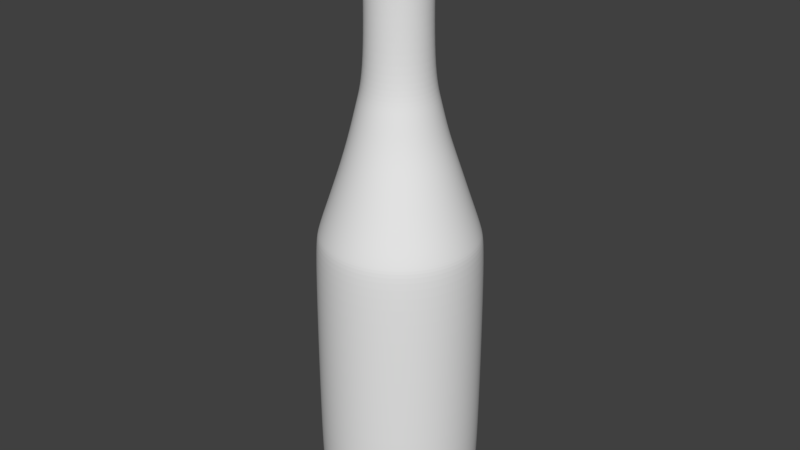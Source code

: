 # Source: bottleOil.blend  (saved by Blender 2.79.0; exported with 4.5.12 LTS)
import bpy
from mathutils import Matrix  # noqa: F401  (used for matrix-valued properties, if any)

bpy.ops.wm.read_factory_settings(use_empty=True)
scene = bpy.context.scene
scene.name = 'Scene'

# ---- collections
col_collection_1 = bpy.data.collections.new('Collection 1'); scene.collection.children.link(col_collection_1)

# ---- materials (node trees are filled in below, after node groups)
mat_material_001 = bpy.data.materials.new('Material.001')
mat_material_001.alpha_threshold = 0.0
mat_material_001.use_transparent_shadow = False
mat_material_001.diffuse_color = (0.0, 0.0, 0.0, 1.0)
mat_material_001.roughness = 0.5

# ---- material node trees

# ---- world
world_world = bpy.data.worlds.new('World'); scene.world = world_world
world_world.color = (0.05088, 0.05088, 0.05088)
world_world.use_sun_shadow = False
world_world.sun_shadow_jitter_overblur = 0.0
world_world.cycles.sampling_method = 'MANUAL'

# ---- meshes
me_cylinder = bpy.data.meshes.new('Cylinder')
me_cylinder.from_pydata([(0.0, 1.0, -1.0), (0.0, 1.0, 1.0), (0.1951, 0.9808, -1.0), (0.1951, 0.9808, 1.0), (0.3827, 0.9239, -1.0), (0.3827, 0.9239, 1.0), (0.5556, 0.8315, -1.0), (0.5556, 0.8315, 1.0), (0.7071, 0.7071, -1.0), (0.7071, 0.7071, 1.0), (0.8315, 0.5556, -1.0), (0.8315, 0.5556, 1.0), (0.9239, 0.3827, -1.0), (0.9239, 0.3827, 1.0), (0.9808, 0.1951, -1.0), (0.9808, 0.1951, 1.0), (1.0, 7.55e-08, -1.0), (1.0, 7.55e-08, 1.0), (0.9808, -0.1951, -1.0), (0.9808, -0.1951, 1.0), (0.9239, -0.3827, -1.0), (0.9239, -0.3827, 1.0), (0.8315, -0.5556, -1.0), (0.8315, -0.5556, 1.0), (0.7071, -0.7071, -1.0), (0.7071, -0.7071, 1.0), (0.5556, -0.8315, -1.0), (0.5556, -0.8315, 1.0), (0.3827, -0.9239, -1.0), (0.3827, -0.9239, 1.0), (0.1951, -0.9808, -1.0), (0.1951, -0.9808, 1.0), (-3.258e-07, -1.0, -1.0), (-3.258e-07, -1.0, 1.0), (-0.1951, -0.9808, -1.0), (-0.1951, -0.9808, 1.0), (-0.3827, -0.9239, -1.0), (-0.3827, -0.9239, 1.0), (-0.5556, -0.8315, -1.0), (-0.5556, -0.8315, 1.0), (-0.7071, -0.7071, -1.0), (-0.7071, -0.7071, 1.0), (-0.8315, -0.5556, -1.0), (-0.8315, -0.5556, 1.0), (-0.9239, -0.3827, -1.0), (-0.9239, -0.3827, 1.0), (-0.9808, -0.1951, -1.0), (-0.9808, -0.1951, 1.0), (-1.0, 9.656e-07, -1.0), (-1.0, 9.656e-07, 1.0), (-0.9808, 0.1951, -1.0), (-0.9808, 0.1951, 1.0), (-0.9239, 0.3827, -1.0), (-0.9239, 0.3827, 1.0), (-0.8315, 0.5556, -1.0), (-0.8315, 0.5556, 1.0), (-0.7071, 0.7071, -1.0), (-0.7071, 0.7071, 1.0), (-0.5556, 0.8315, -1.0), (-0.5556, 0.8315, 1.0), (-0.3827, 0.9239, -1.0), (-0.3827, 0.9239, 1.0), (-0.1951, 0.9808, -1.0), (-0.1951, 0.9808, 1.0)], [], [(0, 1, 3, 2), (2, 3, 5, 4), (4, 5, 7, 6), (6, 7, 9, 8), (8, 9, 11, 10), (10, 11, 13, 12), (12, 13, 15, 14), (14, 15, 17, 16), (16, 17, 19, 18), (18, 19, 21, 20), (20, 21, 23, 22), (22, 23, 25, 24), (24, 25, 27, 26), (26, 27, 29, 28), (28, 29, 31, 30), (30, 31, 33, 32), (32, 33, 35, 34), (34, 35, 37, 36), (36, 37, 39, 38), (38, 39, 41, 40), (40, 41, 43, 42), (42, 43, 45, 44), (44, 45, 47, 46), (46, 47, 49, 48), (48, 49, 51, 50), (50, 51, 53, 52), (52, 53, 55, 54), (54, 55, 57, 56), (56, 57, 59, 58), (58, 59, 61, 60), (3, 1, 63, 61, 59, 57, 55, 53, 51, 49, 47, 45, 43, 41, 39, 37, 35, 33, 31, 29, 27, 25, 23, 21, 19, 17, 15, 13, 11, 9, 7, 5), (60, 61, 63, 62), (62, 63, 1, 0), (0, 2, 4, 6, 8, 10, 12, 14, 16, 18, 20, 22, 24, 26, 28, 30, 32, 34, 36, 38, 40, 42, 44, 46, 48, 50, 52, 54, 56, 58, 60, 62)])
me_cylinder.materials.append(mat_material_001)
me_cylinder.use_remesh_preserve_volume = False
me_cylinder.use_remesh_preserve_attributes = False
me_cylinder.use_mirror_vertex_groups = False
me_cylinder.update()
me_circle = bpy.data.meshes.new('Circle')
me_circle.from_pydata([(0.0, 1.0, 0.0), (-0.1951, 0.9808, 0.0), (-0.3827, 0.9239, 0.0), (-0.5556, 0.8315, 0.0), (-0.7071, 0.7071, 0.0), (-0.8315, 0.5556, 0.0), (-0.9239, 0.3827, 0.0), (-0.9808, 0.1951, 0.0), (-1.0, 7.55e-08, 0.0), (-0.9808, -0.1951, 0.0), (-0.9239, -0.3827, 0.0), (-0.8315, -0.5556, 0.0), (-0.7071, -0.7071, 0.0), (-0.5556, -0.8315, 0.0), (-0.3827, -0.9239, 0.0), (-0.1951, -0.9808, 0.0), (3.258e-07, -1.0, 0.0), (0.1951, -0.9808, 0.0), (0.3827, -0.9239, 0.0), (0.5556, -0.8315, 0.0), (0.7071, -0.7071, 0.0), (0.8315, -0.5556, 0.0), (0.9239, -0.3827, 0.0), (0.9808, -0.1951, 0.0), (1.0, 9.656e-07, 0.0), (0.9808, 0.1951, 0.0), (0.9239, 0.3827, 0.0), (0.8315, 0.5556, 0.0), (0.7071, 0.7071, 0.0), (0.5556, 0.8315, 0.0), (0.3827, 0.9239, 0.0), (0.1951, 0.9808, 0.0), (0.0, 1.0, 3.129), (-0.1951, 0.9808, 3.129), (-0.3827, 0.9239, 3.129), (-0.5556, 0.8315, 3.129), (-0.7071, 0.7071, 3.129), (-0.8315, 0.5556, 3.129), (-0.9239, 0.3827, 3.129), (-0.9808, 0.1951, 3.129), (-1.0, 7.55e-08, 3.129), (-0.9808, -0.1951, 3.129), (-0.9239, -0.3827, 3.129), (-0.8315, -0.5556, 3.129), (-0.7071, -0.7071, 3.129), (-0.5556, -0.8315, 3.129), (-0.3827, -0.9239, 3.129), (-0.1951, -0.9808, 3.129), (3.258e-07, -1.0, 3.129), (0.1951, -0.9808, 3.129), (0.3827, -0.9239, 3.129), (0.5556, -0.8315, 3.129), (0.7071, -0.7071, 3.129), (0.8315, -0.5556, 3.129), (0.9239, -0.3827, 3.129), (0.9808, -0.1951, 3.129), (1.0, 9.656e-07, 3.129), (0.9808, 0.1951, 3.129), (0.9239, 0.3827, 3.129), (0.8315, 0.5556, 3.129), (0.7071, 0.7071, 3.129), (0.5556, 0.8315, 3.129), (0.3827, 0.9239, 3.129), (0.1951, 0.9808, 3.129), (-4.748e-09, 0.96, 3.334), (-0.1873, 0.9416, 3.334), (-0.3674, 0.8869, 3.334), (-0.5334, 0.7982, 3.334), (-0.6788, 0.6788, 3.334), (-0.7982, 0.5334, 3.334), (-0.8869, 0.3674, 3.334), (-0.9416, 0.1873, 3.334), (-0.96, 8.387e-08, 3.334), (-0.9416, -0.1873, 3.334), (-0.8869, -0.3674, 3.334), (-0.7982, -0.5334, 3.334), (-0.6788, -0.6788, 3.334), (-0.5334, -0.7982, 3.334), (-0.3674, -0.8869, 3.334), (-0.1873, -0.9416, 3.334), (3.081e-07, -0.96, 3.334), (0.1873, -0.9416, 3.334), (0.3674, -0.8869, 3.334), (0.5334, -0.7982, 3.334), (0.6788, -0.6788, 3.334), (0.7982, -0.5334, 3.334), (0.8869, -0.3674, 3.334), (0.9416, -0.1873, 3.334), (0.96, 9.384e-07, 3.334), (0.9416, 0.1873, 3.334), (0.8869, 0.3674, 3.334), (0.7982, 0.5334, 3.334), (0.6788, 0.6788, 3.334), (0.5334, 0.7982, 3.334), (0.3674, 0.8869, 3.334), (0.1873, 0.9416, 3.334), (-1.937e-08, 0.8702, 3.598), (-0.1698, 0.8535, 3.598), (-0.333, 0.804, 3.598), (-0.4835, 0.7236, 3.598), (-0.6154, 0.6154, 3.598), (-0.7236, 0.4835, 3.598), (-0.804, 0.333, 3.598), (-0.8535, 0.1698, 3.598), (-0.8702, 6.947e-08, 3.598), (-0.8535, -0.1698, 3.598), (-0.804, -0.333, 3.598), (-0.7236, -0.4835, 3.598), (-0.6154, -0.6154, 3.598), (-0.4835, -0.7236, 3.598), (-0.333, -0.804, 3.598), (-0.1698, -0.8535, 3.598), (2.642e-07, -0.8702, 3.598), (0.1698, -0.8535, 3.598), (0.333, -0.804, 3.598), (0.4835, -0.7236, 3.598), (0.6154, -0.6154, 3.598), (0.7236, -0.4835, 3.598), (0.804, -0.333, 3.598), (0.8535, -0.1698, 3.598), (0.8702, 8.441e-07, 3.598), (0.8535, 0.1698, 3.598), (0.804, 0.333, 3.598), (0.7236, 0.4835, 3.598), (0.6154, 0.6154, 3.598), (0.4835, 0.7236, 3.598), (0.333, 0.804, 3.598), (0.1698, 0.8535, 3.598), (-2.808e-08, 0.796, 3.816), (-0.1553, 0.7807, 3.816), (-0.3046, 0.7354, 3.816), (-0.4423, 0.6619, 3.816), (-0.5629, 0.5629, 3.816), (-0.6619, 0.4423, 3.816), (-0.7354, 0.3046, 3.816), (-0.7807, 0.1553, 3.816), (-0.796, 5.742e-08, 3.816), (-0.7807, -0.1553, 3.816), (-0.7354, -0.3046, 3.816), (-0.6619, -0.4423, 3.816), (-0.5629, -0.5629, 3.816), (-0.4423, -0.6619, 3.816), (-0.3046, -0.7354, 3.816), (-0.1553, -0.7807, 3.816), (2.313e-07, -0.796, 3.816), (0.1553, -0.7807, 3.816), (0.3046, -0.7354, 3.816), (0.4423, -0.6619, 3.816), (0.5629, -0.5629, 3.816), (0.6619, -0.4423, 3.816), (0.7354, -0.3046, 3.816), (0.7807, -0.1553, 3.816), (0.796, 7.66e-07, 3.816), (0.7807, 0.1553, 3.816), (0.7354, 0.3046, 3.816), (0.6619, 0.4423, 3.816), (0.5629, 0.5629, 3.816), (0.4423, 0.6619, 3.816), (0.3046, 0.7354, 3.816), (0.1553, 0.7807, 3.816), (-3.616e-08, 0.6713, 4.192), (-0.131, 0.6584, 4.192), (-0.2569, 0.6202, 4.192), (-0.3729, 0.5582, 4.192), (-0.4747, 0.4747, 4.192), (-0.5582, 0.3729, 4.192), (-0.6202, 0.2569, 4.192), (-0.6584, 0.131, 4.192), (-0.6713, 8.549e-08, 4.192), (-0.6584, -0.131, 4.192), (-0.6202, -0.2569, 4.192), (-0.5582, -0.3729, 4.192), (-0.4747, -0.4747, 4.192), (-0.3729, -0.5582, 4.192), (-0.2569, -0.6202, 4.192), (-0.131, -0.6584, 4.192), (1.826e-07, -0.6713, 4.192), (0.131, -0.6584, 4.192), (0.2569, -0.6202, 4.192), (0.3729, -0.5582, 4.192), (0.4747, -0.4747, 4.192), (0.5582, -0.3729, 4.192), (0.6202, -0.2569, 4.192), (0.6584, -0.131, 4.192), (0.6713, 6.83e-07, 4.192), (0.6584, 0.131, 4.192), (0.6202, 0.2569, 4.192), (0.5581, 0.3729, 4.192), (0.4747, 0.4747, 4.192), (0.3729, 0.5582, 4.192), (0.2569, 0.6202, 4.192), (0.131, 0.6584, 4.192), (-0.0132, 0.5553, 4.562), (-0.1215, 0.5447, 4.562), (-0.2257, 0.5131, 4.562), (-0.3217, 0.4617, 4.562), (-0.4059, 0.3927, 4.562), (-0.475, 0.3085, 4.562), (-0.5263, 0.2125, 4.562), (-0.5579, 0.1083, 4.562), (-0.5685, 6.245e-08, 4.562), (-0.5579, -0.1083, 4.562), (-0.5263, -0.2125, 4.562), (-0.475, -0.3085, 4.562), (-0.4059, -0.3927, 4.562), (-0.3217, -0.4617, 4.562), (-0.2257, -0.5131, 4.562), (-0.1215, -0.5447, 4.562), (-0.0132, -0.5553, 4.562), (0.09514, -0.5447, 4.562), (0.1993, -0.5131, 4.562), (0.2953, -0.4617, 4.562), (0.3795, -0.3927, 4.562), (0.4485, -0.3085, 4.562), (0.4999, -0.2125, 4.562), (0.5315, -0.1083, 4.562), (0.5421, 5.568e-07, 4.562), (0.5315, 0.1083, 4.562), (0.4999, 0.2125, 4.562), (0.4485, 0.3085, 4.562), (0.3795, 0.3927, 4.562), (0.2953, 0.4617, 4.562), (0.1993, 0.5131, 4.562), (0.09514, 0.5447, 4.562), (-0.0132, 0.4719, 4.919), (-0.1053, 0.4629, 4.919), (-0.1938, 0.436, 4.919), (-0.2754, 0.3924, 4.919), (-0.3469, 0.3337, 4.919), (-0.4056, 0.2622, 4.919), (-0.4492, 0.1806, 4.919), (-0.4761, 0.09207, 4.919), (-0.4852, 7.712e-08, 4.919), (-0.4761, -0.09207, 4.919), (-0.4492, -0.1806, 4.919), (-0.4056, -0.2622, 4.919), (-0.3469, -0.3337, 4.919), (-0.2754, -0.3924, 4.919), (-0.1938, -0.436, 4.919), (-0.1053, -0.4629, 4.919), (-0.0132, -0.4719, 4.919), (0.07887, -0.4629, 4.919), (0.1674, -0.436, 4.919), (0.249, -0.3924, 4.919), (0.3205, -0.3337, 4.919), (0.3792, -0.2622, 4.919), (0.4228, -0.1806, 4.919), (0.4497, -0.09207, 4.919), (0.4587, 4.972e-07, 4.919), (0.4497, 0.09207, 4.919), (0.4228, 0.1806, 4.919), (0.3792, 0.2622, 4.919), (0.3205, 0.3337, 4.919), (0.249, 0.3924, 4.919), (0.1674, 0.436, 4.919), (0.07887, 0.4629, 4.919), (-0.0132, 0.381, 5.275), (-0.08754, 0.3737, 5.275), (-0.159, 0.352, 5.275), (-0.2249, 0.3168, 5.275), (-0.2826, 0.2694, 5.275), (-0.33, 0.2117, 5.275), (-0.3652, 0.1458, 5.275), (-0.3869, 0.07434, 5.275), (-0.3943, 4.153e-08, 5.275), (-0.3869, -0.07434, 5.275), (-0.3652, -0.1458, 5.275), (-0.33, -0.2117, 5.275), (-0.2826, -0.2694, 5.275), (-0.2249, -0.3168, 5.275), (-0.159, -0.352, 5.275), (-0.08754, -0.3737, 5.275), (-0.0132, -0.381, 5.275), (0.06113, -0.3737, 5.275), (0.1326, -0.352, 5.275), (0.1985, -0.3168, 5.275), (0.2562, -0.2694, 5.275), (0.3036, -0.2117, 5.275), (0.3388, -0.1458, 5.275), (0.3605, -0.07434, 5.275), (0.3678, 3.807e-07, 5.275), (0.3605, 0.07434, 5.275), (0.3388, 0.1458, 5.275), (0.3036, 0.2117, 5.275), (0.2562, 0.2694, 5.275), (0.1985, 0.3168, 5.275), (0.1326, 0.352, 5.275), (0.06113, 0.3737, 5.275), (-0.0132, 0.381, 6.675), (-0.08754, 0.3737, 6.675), (-0.159, 0.352, 6.675), (-0.2249, 0.3168, 6.675), (-0.2826, 0.2694, 6.675), (-0.33, 0.2117, 6.675), (-0.3652, 0.1458, 6.675), (-0.3869, 0.07434, 6.675), (-0.3943, 4.153e-08, 6.675), (-0.3869, -0.07434, 6.675), (-0.3652, -0.1458, 6.675), (-0.33, -0.2117, 6.675), (-0.2826, -0.2694, 6.675), (-0.2249, -0.3168, 6.675), (-0.159, -0.352, 6.675), (-0.08754, -0.3737, 6.675), (-0.0132, -0.381, 6.675), (0.06113, -0.3737, 6.675), (0.1326, -0.352, 6.675), (0.1985, -0.3168, 6.675), (0.2562, -0.2694, 6.675), (0.3036, -0.2117, 6.675), (0.3388, -0.1458, 6.675), (0.3605, -0.07434, 6.675), (0.3678, 3.807e-07, 6.675), (0.3605, 0.07434, 6.675), (0.3388, 0.1458, 6.675), (0.3036, 0.2117, 6.675), (0.2562, 0.2694, 6.675), (0.1985, 0.3168, 6.675), (0.1326, 0.352, 6.675), (0.06113, 0.3737, 6.675), (-0.0132, 0.4106, 6.701), (-0.0933, 0.4027, 6.701), (-0.1703, 0.3793, 6.701), (-0.2413, 0.3414, 6.701), (-0.3035, 0.2903, 6.701), (-0.3546, 0.2281, 6.701), (-0.3925, 0.1571, 6.701), (-0.4159, 0.0801, 6.701), (-0.4238, 3.225e-08, 6.701), (-0.4159, -0.0801, 6.701), (-0.3925, -0.1571, 6.701), (-0.3546, -0.2281, 6.701), (-0.3035, -0.2903, 6.701), (-0.2413, -0.3414, 6.701), (-0.1703, -0.3793, 6.701), (-0.0933, -0.4027, 6.701), (-0.0132, -0.4106, 6.701), (0.06689, -0.4027, 6.701), (0.1439, -0.3793, 6.701), (0.2149, -0.3414, 6.701), (0.2771, -0.2903, 6.701), (0.3282, -0.2281, 6.701), (0.3661, -0.1571, 6.701), (0.3895, -0.0801, 6.701), (0.3974, 3.977e-07, 6.701), (0.3895, 0.0801, 6.701), (0.3661, 0.1571, 6.701), (0.3282, 0.2281, 6.701), (0.2771, 0.2903, 6.701), (0.2149, 0.3414, 6.701), (0.1439, 0.3793, 6.701), (0.06689, 0.4027, 6.701), (-0.01851, 0.4106, 6.9), (-0.09861, 0.4027, 6.9), (-0.1756, 0.3793, 6.9), (-0.2466, 0.3414, 6.9), (-0.3088, 0.2903, 6.9), (-0.3599, 0.2281, 6.9), (-0.3978, 0.1571, 6.9), (-0.4212, 0.0801, 6.9), (-0.4291, 5.512e-09, 6.9), (-0.4212, -0.0801, 6.9), (-0.3978, -0.1571, 6.9), (-0.3599, -0.2281, 6.9), (-0.3088, -0.2903, 6.9), (-0.2466, -0.3414, 6.9), (-0.1756, -0.3793, 6.9), (-0.09861, -0.4027, 6.9), (-0.01851, -0.4106, 6.9), (0.06159, -0.4027, 6.9), (0.1386, -0.3793, 6.9), (0.2096, -0.3414, 6.9), (0.2718, -0.2903, 6.9), (0.3229, -0.2281, 6.9), (0.3608, -0.1571, 6.9), (0.3842, -0.0801, 6.9), (0.3921, 3.71e-07, 6.9), (0.3842, 0.0801, 6.9), (0.3608, 0.1571, 6.9), (0.3229, 0.2281, 6.9), (0.2718, 0.2903, 6.9), (0.2096, 0.3414, 6.9), (0.1386, 0.3793, 6.9), (0.06159, 0.4027, 6.9), (-0.01586, 0.3766, 6.94), (-0.08933, 0.3694, 6.94), (-0.16, 0.3479, 6.94), (-0.2251, 0.3131, 6.94), (-0.2822, 0.2663, 6.94), (-0.329, 0.2092, 6.94), (-0.3638, 0.1441, 6.94), (-0.3852, 0.07347, 6.94), (-0.3925, 6.161e-09, 6.94), (-0.3852, -0.07347, 6.94), (-0.3638, -0.1441, 6.94), (-0.329, -0.2092, 6.94), (-0.2822, -0.2663, 6.94), (-0.2251, -0.3131, 6.94), (-0.16, -0.3479, 6.94), (-0.08933, -0.3694, 6.94), (-0.01586, -0.3766, 6.94), (0.05761, -0.3694, 6.94), (0.1283, -0.3479, 6.94), (0.1934, -0.3131, 6.94), (0.2504, -0.2663, 6.94), (0.2973, -0.2092, 6.94), (0.3321, -0.1441, 6.94), (0.3535, -0.07347, 6.94), (0.3607, 3.414e-07, 6.94), (0.3535, 0.07347, 6.94), (0.3321, 0.1441, 6.94), (0.2973, 0.2092, 6.94), (0.2504, 0.2663, 6.94), (0.1934, 0.3131, 6.94), (0.1283, 0.3479, 6.94), (0.05761, 0.3694, 6.94), (-0.01586, 0.3376, 6.94), (-0.08173, 0.3311, 6.94), (-0.1451, 0.3119, 6.94), (-0.2034, 0.2807, 6.94), (-0.2546, 0.2387, 6.94), (-0.2966, 0.1876, 6.94), (-0.3278, 0.1292, 6.94), (-0.347, 0.06587, 6.94), (-0.3535, 1.372e-08, 6.94), (-0.347, -0.06587, 6.94), (-0.3278, -0.1292, 6.94), (-0.2966, -0.1876, 6.94), (-0.2546, -0.2387, 6.94), (-0.2034, -0.2807, 6.94), (-0.1451, -0.3119, 6.94), (-0.08173, -0.3311, 6.94), (-0.01586, -0.3376, 6.94), (0.05001, -0.3311, 6.94), (0.1133, -0.3119, 6.94), (0.1717, -0.2807, 6.94), (0.2229, -0.2387, 6.94), (0.2649, -0.1876, 6.94), (0.2961, -0.1292, 6.94), (0.3153, -0.06587, 6.94), (0.3218, 3.142e-07, 6.94), (0.3153, 0.06587, 6.94), (0.2961, 0.1292, 6.94), (0.2649, 0.1876, 6.94), (0.2229, 0.2387, 6.94), (0.1717, 0.2807, 6.94), (0.1133, 0.3119, 6.94), (0.05001, 0.3311, 6.94), (-0.02382, 0.3376, 7.097), (-0.08969, 0.3311, 7.097), (-0.153, 0.3119, 7.097), (-0.2114, 0.2807, 7.097), (-0.2626, 0.2387, 7.097), (-0.3045, 0.1876, 7.097), (-0.3357, 0.1292, 7.097), (-0.355, 0.06587, 7.097), (-0.3614, -7.316e-09, 7.097), (-0.355, -0.06587, 7.097), (-0.3357, -0.1292, 7.097), (-0.3045, -0.1876, 7.097), (-0.2626, -0.2387, 7.097), (-0.2114, -0.2807, 7.097), (-0.153, -0.3119, 7.097), (-0.08968, -0.3311, 7.097), (-0.02382, -0.3376, 7.097), (0.04205, -0.3311, 7.097), (0.1054, -0.3119, 7.097), (0.1638, -0.2807, 7.097), (0.2149, -0.2387, 7.097), (0.2569, -0.1876, 7.097), (0.2881, -0.1292, 7.097), (0.3073, -0.06587, 7.097), (0.3138, 2.932e-07, 7.097), (0.3073, 0.06587, 7.097), (0.2881, 0.1292, 7.097), (0.2569, 0.1876, 7.097), (0.2149, 0.2387, 7.097), (0.1638, 0.2807, 7.097), (0.1054, 0.3119, 7.097), (0.04205, 0.3311, 7.097), (-0.004585, 0.9425, -0.1375), (-0.1885, 0.9244, -0.1375), (-0.3653, 0.8707, -0.1375), (-0.5282, 0.7836, -0.1375), (-0.671, 0.6664, -0.1375), (-0.7882, 0.5236, -0.1375), (-0.8753, 0.3607, -0.1375), (-0.929, 0.1839, -0.1375), (-0.9471, 1.05e-07, -0.1375), (-0.929, -0.1839, -0.1375), (-0.8753, -0.3607, -0.1375), (-0.7882, -0.5236, -0.1375), (-0.671, -0.6664, -0.1375), (-0.5282, -0.7836, -0.1375), (-0.3653, -0.8707, -0.1375), (-0.1885, -0.9244, -0.1375), (-0.004585, -0.9425, -0.1375), (0.1793, -0.9244, -0.1375), (0.3561, -0.8707, -0.1375), (0.519, -0.7836, -0.1375), (0.6618, -0.6664, -0.1375), (0.7791, -0.5236, -0.1375), (0.8662, -0.3607, -0.1375), (0.9198, -0.1839, -0.1375), (0.9379, 9.439e-07, -0.1375), (0.9198, 0.1839, -0.1375), (0.8662, 0.3607, -0.1375), (0.7791, 0.5236, -0.1375), (0.6618, 0.6664, -0.1375), (0.519, 0.7836, -0.1375), (0.3561, 0.8707, -0.1375), (0.1793, 0.9244, -0.1375), (-0.004585, 0.8581, -0.2888), (-0.172, 0.8416, -0.2888), (-0.333, 0.7928, -0.2888), (-0.4813, 0.7135, -0.2888), (-0.6113, 0.6068, -0.2888), (-0.7181, 0.4767, -0.2888), (-0.7974, 0.3284, -0.2888), (-0.8462, 0.1674, -0.2888), (-0.8627, 1.246e-07, -0.2888), (-0.8462, -0.1674, -0.2888), (-0.7974, -0.3284, -0.2888), (-0.7181, -0.4767, -0.2888), (-0.6113, -0.6068, -0.2888), (-0.4813, -0.7135, -0.2888), (-0.333, -0.7928, -0.2888), (-0.172, -0.8416, -0.2888), (-0.004585, -0.8581, -0.2888), (0.1628, -0.8416, -0.2888), (0.3238, -0.7928, -0.2888), (0.4721, -0.7135, -0.2888), (0.6022, -0.6068, -0.2888), (0.7089, -0.4767, -0.2888), (0.7882, -0.3284, -0.2888), (0.837, -0.1674, -0.2888), (0.8535, 8.884e-07, -0.2888), (0.837, 0.1674, -0.2888), (0.7882, 0.3284, -0.2888), (0.7089, 0.4767, -0.2888), (0.6022, 0.6068, -0.2888), (0.4721, 0.7135, -0.2888), (0.3238, 0.7928, -0.2888), (0.1628, 0.8416, -0.2888), (-9.701e-08, 0.008242, -0.3026), (-0.001608, 0.008084, -0.3026), (-0.003154, 0.007615, -0.3026), (-0.004579, 0.006853, -0.3026), (-0.005828, 0.005828, -0.3026), (-0.006853, 0.004579, -0.3026), (-0.007615, 0.003154, -0.3026), (-0.008084, 0.001608, -0.3026), (-0.008242, 3.13e-07, -0.3026), (-0.008084, -0.001608, -0.3026), (-0.007615, -0.003154, -0.3026), (-0.006853, -0.004579, -0.3026), (-0.005828, -0.005828, -0.3026), (-0.004579, -0.006853, -0.3026), (-0.003154, -0.007614, -0.3026), (-0.001608, -0.008083, -0.3026), (-9.433e-08, -0.008242, -0.3026), (0.001608, -0.008083, -0.3026), (0.003154, -0.007614, -0.3026), (0.004579, -0.006853, -0.3026), (0.005828, -0.005828, -0.3026), (0.006853, -0.004579, -0.3026), (0.007614, -0.003154, -0.3026), (0.008083, -0.001608, -0.3026), (0.008242, 3.203e-07, -0.3026), (0.008083, 0.001608, -0.3026), (0.007614, 0.003154, -0.3026), (0.006853, 0.004579, -0.3026), (0.005828, 0.005828, -0.3026), (0.004579, 0.006853, -0.3026), (0.003154, 0.007615, -0.3026), (0.001608, 0.008084, -0.3026), (-0.02382, 0.003187, 7.097), (-0.02444, 0.003126, 7.097), (-0.02504, 0.002944, 7.097), (-0.02559, 0.00265, 7.097), (-0.02607, 0.002254, 7.097), (-0.02647, 0.001771, 7.097), (-0.02676, 0.00122, 7.097), (-0.02694, 0.0006218, 7.097), (-0.027, 5.159e-08, 7.097), (-0.02694, -0.0006217, 7.097), (-0.02676, -0.00122, 7.097), (-0.02647, -0.00177, 7.097), (-0.02607, -0.002253, 7.097), (-0.02559, -0.00265, 7.097), (-0.02504, -0.002944, 7.097), (-0.02444, -0.003126, 7.097), (-0.02382, -0.003187, 7.097), (-0.0232, -0.003126, 7.097), (-0.0226, -0.002944, 7.097), (-0.02205, -0.00265, 7.097), (-0.02156, -0.002253, 7.097), (-0.02117, -0.00177, 7.097), (-0.02087, -0.00122, 7.097), (-0.02069, -0.0006217, 7.097), (-0.02063, 5.443e-08, 7.097), (-0.02069, 0.0006218, 7.097), (-0.02087, 0.00122, 7.097), (-0.02117, 0.001771, 7.097), (-0.02156, 0.002254, 7.097), (-0.02205, 0.00265, 7.097), (-0.0226, 0.002944, 7.097), (-0.0232, 0.003126, 7.097)], [], [(29, 28, 60, 61), (16, 15, 47, 48), (3, 2, 34, 35), (30, 29, 61, 62), (17, 16, 48, 49), (4, 3, 35, 36), (31, 30, 62, 63), (18, 17, 49, 50), (5, 4, 36, 37), (0, 31, 63, 32), (19, 18, 50, 51), (6, 5, 37, 38), (20, 19, 51, 52), (7, 6, 38, 39), (21, 20, 52, 53), (8, 7, 39, 40), (22, 21, 53, 54), (9, 8, 40, 41), (23, 22, 54, 55), (10, 9, 41, 42), (24, 23, 55, 56), (11, 10, 42, 43), (25, 24, 56, 57), (12, 11, 43, 44), (26, 25, 57, 58), (13, 12, 44, 45), (27, 26, 58, 59), (14, 13, 45, 46), (1, 0, 32, 33), (28, 27, 59, 60), (15, 14, 46, 47), (2, 1, 33, 34), (56, 55, 87, 88), (43, 42, 74, 75), (57, 56, 88, 89), (44, 43, 75, 76), (58, 57, 89, 90), (45, 44, 76, 77), (59, 58, 90, 91), (46, 45, 77, 78), (33, 32, 64, 65), (60, 59, 91, 92), (47, 46, 78, 79), (34, 33, 65, 66), (61, 60, 92, 93), (48, 47, 79, 80), (35, 34, 66, 67), (62, 61, 93, 94), (49, 48, 80, 81), (36, 35, 67, 68), (63, 62, 94, 95), (50, 49, 81, 82), (37, 36, 68, 69), (32, 63, 95, 64), (51, 50, 82, 83), (38, 37, 69, 70), (52, 51, 83, 84), (39, 38, 70, 71), (53, 52, 84, 85), (40, 39, 71, 72), (54, 53, 85, 86), (41, 40, 72, 73), (55, 54, 86, 87), (42, 41, 73, 74), (91, 90, 122, 123), (78, 77, 109, 110), (65, 64, 96, 97), (92, 91, 123, 124), (79, 78, 110, 111), (66, 65, 97, 98), (93, 92, 124, 125), (80, 79, 111, 112), (67, 66, 98, 99), (94, 93, 125, 126), (81, 80, 112, 113), (68, 67, 99, 100), (95, 94, 126, 127), (82, 81, 113, 114), (69, 68, 100, 101), (64, 95, 127, 96), (83, 82, 114, 115), (70, 69, 101, 102), (84, 83, 115, 116), (71, 70, 102, 103), (85, 84, 116, 117), (72, 71, 103, 104), (86, 85, 117, 118), (73, 72, 104, 105), (87, 86, 118, 119), (74, 73, 105, 106), (88, 87, 119, 120), (75, 74, 106, 107), (89, 88, 120, 121), (76, 75, 107, 108), (90, 89, 121, 122), (77, 76, 108, 109), (99, 98, 130, 131), (126, 125, 157, 158), (113, 112, 144, 145), (100, 99, 131, 132), (127, 126, 158, 159), (114, 113, 145, 146), (101, 100, 132, 133), (96, 127, 159, 128), (115, 114, 146, 147), (102, 101, 133, 134), (116, 115, 147, 148), (103, 102, 134, 135), (117, 116, 148, 149), (104, 103, 135, 136), (118, 117, 149, 150), (105, 104, 136, 137), (119, 118, 150, 151), (106, 105, 137, 138), (120, 119, 151, 152), (107, 106, 138, 139), (121, 120, 152, 153), (108, 107, 139, 140), (122, 121, 153, 154), (109, 108, 140, 141), (123, 122, 154, 155), (110, 109, 141, 142), (97, 96, 128, 129), (124, 123, 155, 156), (111, 110, 142, 143), (98, 97, 129, 130), (125, 124, 156, 157), (112, 111, 143, 144), (134, 133, 165, 166), (148, 147, 179, 180), (135, 134, 166, 167), (149, 148, 180, 181), (136, 135, 167, 168), (150, 149, 181, 182), (137, 136, 168, 169), (151, 150, 182, 183), (138, 137, 169, 170), (152, 151, 183, 184), (139, 138, 170, 171), (153, 152, 184, 185), (140, 139, 171, 172), (154, 153, 185, 186), (141, 140, 172, 173), (155, 154, 186, 187), (142, 141, 173, 174), (129, 128, 160, 161), (156, 155, 187, 188), (143, 142, 174, 175), (130, 129, 161, 162), (157, 156, 188, 189), (144, 143, 175, 176), (131, 130, 162, 163), (158, 157, 189, 190), (145, 144, 176, 177), (132, 131, 163, 164), (159, 158, 190, 191), (146, 145, 177, 178), (133, 132, 164, 165), (128, 159, 191, 160), (147, 146, 178, 179), (169, 168, 200, 201), (183, 182, 214, 215), (170, 169, 201, 202), (184, 183, 215, 216), (171, 170, 202, 203), (185, 184, 216, 217), (172, 171, 203, 204), (186, 185, 217, 218), (173, 172, 204, 205), (187, 186, 218, 219), (174, 173, 205, 206), (161, 160, 192, 193), (188, 187, 219, 220), (175, 174, 206, 207), (162, 161, 193, 194), (189, 188, 220, 221), (176, 175, 207, 208), (163, 162, 194, 195), (190, 189, 221, 222), (177, 176, 208, 209), (164, 163, 195, 196), (191, 190, 222, 223), (178, 177, 209, 210), (165, 164, 196, 197), (160, 191, 223, 192), (179, 178, 210, 211), (166, 165, 197, 198), (180, 179, 211, 212), (167, 166, 198, 199), (181, 180, 212, 213), (168, 167, 199, 200), (182, 181, 213, 214), (204, 203, 235, 236), (218, 217, 249, 250), (205, 204, 236, 237), (219, 218, 250, 251), (206, 205, 237, 238), (193, 192, 224, 225), (220, 219, 251, 252), (207, 206, 238, 239), (194, 193, 225, 226), (221, 220, 252, 253), (208, 207, 239, 240), (195, 194, 226, 227), (222, 221, 253, 254), (209, 208, 240, 241), (196, 195, 227, 228), (223, 222, 254, 255), (210, 209, 241, 242), (197, 196, 228, 229), (192, 223, 255, 224), (211, 210, 242, 243), (198, 197, 229, 230), (212, 211, 243, 244), (199, 198, 230, 231), (213, 212, 244, 245), (200, 199, 231, 232), (214, 213, 245, 246), (201, 200, 232, 233), (215, 214, 246, 247), (202, 201, 233, 234), (216, 215, 247, 248), (203, 202, 234, 235), (217, 216, 248, 249), (239, 238, 270, 271), (226, 225, 257, 258), (253, 252, 284, 285), (240, 239, 271, 272), (227, 226, 258, 259), (254, 253, 285, 286), (241, 240, 272, 273), (228, 227, 259, 260), (255, 254, 286, 287), (242, 241, 273, 274), (229, 228, 260, 261), (224, 255, 287, 256), (243, 242, 274, 275), (230, 229, 261, 262), (244, 243, 275, 276), (231, 230, 262, 263), (245, 244, 276, 277), (232, 231, 263, 264), (246, 245, 277, 278), (233, 232, 264, 265), (247, 246, 278, 279), (234, 233, 265, 266), (248, 247, 279, 280), (235, 234, 266, 267), (249, 248, 280, 281), (236, 235, 267, 268), (250, 249, 281, 282), (237, 236, 268, 269), (251, 250, 282, 283), (238, 237, 269, 270), (225, 224, 256, 257), (252, 251, 283, 284), (274, 273, 305, 306), (261, 260, 292, 293), (256, 287, 319, 288), (275, 274, 306, 307), (262, 261, 293, 294), (276, 275, 307, 308), (263, 262, 294, 295), (277, 276, 308, 309), (264, 263, 295, 296), (278, 277, 309, 310), (265, 264, 296, 297), (279, 278, 310, 311), (266, 265, 297, 298), (280, 279, 311, 312), (267, 266, 298, 299), (281, 280, 312, 313), (268, 267, 299, 300), (282, 281, 313, 314), (269, 268, 300, 301), (283, 282, 314, 315), (270, 269, 301, 302), (257, 256, 288, 289), (284, 283, 315, 316), (271, 270, 302, 303), (258, 257, 289, 290), (285, 284, 316, 317), (272, 271, 303, 304), (259, 258, 290, 291), (286, 285, 317, 318), (273, 272, 304, 305), (260, 259, 291, 292), (287, 286, 318, 319), (309, 308, 340, 341), (296, 295, 327, 328), (310, 309, 341, 342), (297, 296, 328, 329), (311, 310, 342, 343), (298, 297, 329, 330), (312, 311, 343, 344), (299, 298, 330, 331), (313, 312, 344, 345), (300, 299, 331, 332), (314, 313, 345, 346), (301, 300, 332, 333), (315, 314, 346, 347), (302, 301, 333, 334), (289, 288, 320, 321), (316, 315, 347, 348), (303, 302, 334, 335), (290, 289, 321, 322), (317, 316, 348, 349), (304, 303, 335, 336), (291, 290, 322, 323), (318, 317, 349, 350), (305, 304, 336, 337), (292, 291, 323, 324), (319, 318, 350, 351), (306, 305, 337, 338), (293, 292, 324, 325), (288, 319, 351, 320), (307, 306, 338, 339), (294, 293, 325, 326), (308, 307, 339, 340), (295, 294, 326, 327), (344, 343, 375, 376), (331, 330, 362, 363), (345, 344, 376, 377), (332, 331, 363, 364), (346, 345, 377, 378), (333, 332, 364, 365), (347, 346, 378, 379), (334, 333, 365, 366), (321, 320, 352, 353), (348, 347, 379, 380), (335, 334, 366, 367), (322, 321, 353, 354), (349, 348, 380, 381), (336, 335, 367, 368), (323, 322, 354, 355), (350, 349, 381, 382), (337, 336, 368, 369), (324, 323, 355, 356), (351, 350, 382, 383), (338, 337, 369, 370), (325, 324, 356, 357), (320, 351, 383, 352), (339, 338, 370, 371), (326, 325, 357, 358), (340, 339, 371, 372), (327, 326, 358, 359), (341, 340, 372, 373), (328, 327, 359, 360), (342, 341, 373, 374), (329, 328, 360, 361), (343, 342, 374, 375), (330, 329, 361, 362), (379, 378, 410, 411), (366, 365, 397, 398), (353, 352, 384, 385), (380, 379, 411, 412), (367, 366, 398, 399), (354, 353, 385, 386), (381, 380, 412, 413), (368, 367, 399, 400), (355, 354, 386, 387), (382, 381, 413, 414), (369, 368, 400, 401), (356, 355, 387, 388), (383, 382, 414, 415), (370, 369, 401, 402), (357, 356, 388, 389), (352, 383, 415, 384), (371, 370, 402, 403), (358, 357, 389, 390), (372, 371, 403, 404), (359, 358, 390, 391), (373, 372, 404, 405), (360, 359, 391, 392), (374, 373, 405, 406), (361, 360, 392, 393), (375, 374, 406, 407), (362, 361, 393, 394), (376, 375, 407, 408), (363, 362, 394, 395), (377, 376, 408, 409), (364, 363, 395, 396), (378, 377, 409, 410), (365, 364, 396, 397), (414, 413, 445, 446), (401, 400, 432, 433), (388, 387, 419, 420), (415, 414, 446, 447), (402, 401, 433, 434), (389, 388, 420, 421), (384, 415, 447, 416), (403, 402, 434, 435), (390, 389, 421, 422), (404, 403, 435, 436), (391, 390, 422, 423), (405, 404, 436, 437), (392, 391, 423, 424), (406, 405, 437, 438), (393, 392, 424, 425), (407, 406, 438, 439), (394, 393, 425, 426), (408, 407, 439, 440), (395, 394, 426, 427), (409, 408, 440, 441), (396, 395, 427, 428), (410, 409, 441, 442), (397, 396, 428, 429), (411, 410, 442, 443), (398, 397, 429, 430), (385, 384, 416, 417), (412, 411, 443, 444), (399, 398, 430, 431), (386, 385, 417, 418), (413, 412, 444, 445), (400, 399, 431, 432), (387, 386, 418, 419), (436, 435, 467, 468), (423, 422, 454, 455), (437, 436, 468, 469), (424, 423, 455, 456), (438, 437, 469, 470), (425, 424, 456, 457), (439, 438, 470, 471), (426, 425, 457, 458), (440, 439, 471, 472), (427, 426, 458, 459), (441, 440, 472, 473), (428, 427, 459, 460), (442, 441, 473, 474), (429, 428, 460, 461), (443, 442, 474, 475), (430, 429, 461, 462), (417, 416, 448, 449), (444, 443, 475, 476), (431, 430, 462, 463), (418, 417, 449, 450), (445, 444, 476, 477), (432, 431, 463, 464), (419, 418, 450, 451), (446, 445, 477, 478), (433, 432, 464, 465), (420, 419, 451, 452), (447, 446, 478, 479), (434, 433, 465, 466), (421, 420, 452, 453), (416, 447, 479, 448), (435, 434, 466, 467), (422, 421, 453, 454), (28, 29, 509, 508), (15, 16, 496, 495), (2, 3, 483, 482), (29, 30, 510, 509), (16, 17, 497, 496), (3, 4, 484, 483), (30, 31, 511, 510), (17, 18, 498, 497), (4, 5, 485, 484), (31, 0, 480, 511), (18, 19, 499, 498), (5, 6, 486, 485), (19, 20, 500, 499), (6, 7, 487, 486), (20, 21, 501, 500), (7, 8, 488, 487), (21, 22, 502, 501), (8, 9, 489, 488), (22, 23, 503, 502), (9, 10, 490, 489), (23, 24, 504, 503), (10, 11, 491, 490), (24, 25, 505, 504), (11, 12, 492, 491), (25, 26, 506, 505), (12, 13, 493, 492), (26, 27, 507, 506), (13, 14, 494, 493), (0, 1, 481, 480), (27, 28, 508, 507), (14, 15, 495, 494), (1, 2, 482, 481), (505, 506, 538, 537), (492, 493, 525, 524), (506, 507, 539, 538), (493, 494, 526, 525), (480, 481, 513, 512), (507, 508, 540, 539), (494, 495, 527, 526), (481, 482, 514, 513), (508, 509, 541, 540), (495, 496, 528, 527), (482, 483, 515, 514), (509, 510, 542, 541), (496, 497, 529, 528), (483, 484, 516, 515), (510, 511, 543, 542), (497, 498, 530, 529), (484, 485, 517, 516), (511, 480, 512, 543), (498, 499, 531, 530), (485, 486, 518, 517), (499, 500, 532, 531), (486, 487, 519, 518), (500, 501, 533, 532), (487, 488, 520, 519), (501, 502, 534, 533), (488, 489, 521, 520), (502, 503, 535, 534), (489, 490, 522, 521), (503, 504, 536, 535), (490, 491, 523, 522), (504, 505, 537, 536), (491, 492, 524, 523), (513, 514, 546, 545), (540, 541, 573, 572), (527, 528, 560, 559), (514, 515, 547, 546), (541, 542, 574, 573), (528, 529, 561, 560), (515, 516, 548, 547), (542, 543, 575, 574), (529, 530, 562, 561), (516, 517, 549, 548), (543, 512, 544, 575), (530, 531, 563, 562), (517, 518, 550, 549), (531, 532, 564, 563), (518, 519, 551, 550), (532, 533, 565, 564), (519, 520, 552, 551), (533, 534, 566, 565), (520, 521, 553, 552), (534, 535, 567, 566), (521, 522, 554, 553), (535, 536, 568, 567), (522, 523, 555, 554), (536, 537, 569, 568), (523, 524, 556, 555), (537, 538, 570, 569), (524, 525, 557, 556), (538, 539, 571, 570), (525, 526, 558, 557), (512, 513, 545, 544), (539, 540, 572, 571), (526, 527, 559, 558), (471, 470, 598, 599), (458, 457, 585, 586), (472, 471, 599, 600), (459, 458, 586, 587), (473, 472, 600, 601), (460, 459, 587, 588), (474, 473, 601, 602), (461, 460, 588, 589), (475, 474, 602, 603), (462, 461, 589, 590), (449, 448, 576, 577), (476, 475, 603, 604), (463, 462, 590, 591), (450, 449, 577, 578), (477, 476, 604, 605), (464, 463, 591, 592), (451, 450, 578, 579), (478, 477, 605, 606), (465, 464, 592, 593), (452, 451, 579, 580), (479, 478, 606, 607), (466, 465, 593, 594), (453, 452, 580, 581), (448, 479, 607, 576), (467, 466, 594, 595), (454, 453, 581, 582), (468, 467, 595, 596), (455, 454, 582, 583), (469, 468, 596, 597), (456, 455, 583, 584), (470, 469, 597, 598), (457, 456, 584, 585)])
me_circle.use_remesh_preserve_volume = False
me_circle.use_remesh_preserve_attributes = False
me_circle.use_mirror_vertex_groups = False
me_circle.update()

# ---- objects
ob_cylinder = bpy.data.objects.new('Cylinder', me_cylinder)
ob_circle = bpy.data.objects.new('Circle', me_circle)

# ---- transforms, parenting, visibility, modifiers, constraints
ob_cylinder.location = (0.009804, -0.007837, 1.882)
ob_cylinder.scale = (1.0, 1.0, 2.078)
ob_cylinder.color = (0.0, 0.0, 0.0, 1.0)
ob_cylinder.lineart.crease_threshold = 0.0
ob_circle.location = (0.0, 0.0, 0.0)
ob_circle.scale = (1.258, 1.258, 1.258)
ob_circle.lineart.crease_threshold = 0.0
_m = ob_circle.modifiers.new('Subsurf', 'SUBSURF')
_m.uv_smooth = 'PRESERVE_CORNERS'
_m.levels = 2
_m.render_levels = 3
_m.show_only_control_edges = False

# ---- collection membership
col_collection_1.objects.link(ob_cylinder)
col_collection_1.objects.link(ob_circle)

# ---- scene / render settings (as saved in the file)
scene.frame_start = 1; scene.frame_end = 250; scene.frame_set(1)
scene.render.engine = 'BLENDER_EEVEE_NEXT'
scene.render.resolution_percentage = 50
scene.render.dither_intensity = 0.0
scene.cycles.use_denoising = False
scene.cycles.samples = 128
scene.cycles.sampling_pattern = 'TABULATED_SOBOL'
scene.cycles.use_adaptive_sampling = False
scene.cycles.use_light_tree = False
scene.cycles.blur_glossy = 0.0
scene.cycles.sample_clamp_indirect = 0.0
scene.view_settings.view_transform = 'Standard'
bpy.context.view_layer.update()

# ---- added for rendering (the .blend has no active camera and no usable light): camera, sun
cam_auto = bpy.data.cameras.new('AutoCamera')
cam_auto.lens = 50.0
cam_auto.sensor_width = 36.0
cam_auto.clip_end = 1000.0
ob_auto_camera = bpy.data.objects.new('AutoCamera', cam_auto)
scene.collection.objects.link(ob_auto_camera)
ob_auto_camera.location = (9.22132, -11.0656, 11.6511)
ob_auto_camera.rotation_euler = (1.09748, -7.21219e-08, 0.694738)
scene.camera = ob_auto_camera
light_auto_sun = bpy.data.lights.new('AutoSun', 'SUN')
light_auto_sun.energy = 3.0
light_auto_sun.angle = 0.0523599
ob_auto_sun = bpy.data.objects.new('AutoSun', light_auto_sun)
scene.collection.objects.link(ob_auto_sun)
ob_auto_sun.rotation_euler = (0.872665, 0.174533, 0.523599)
bpy.context.view_layer.update()
